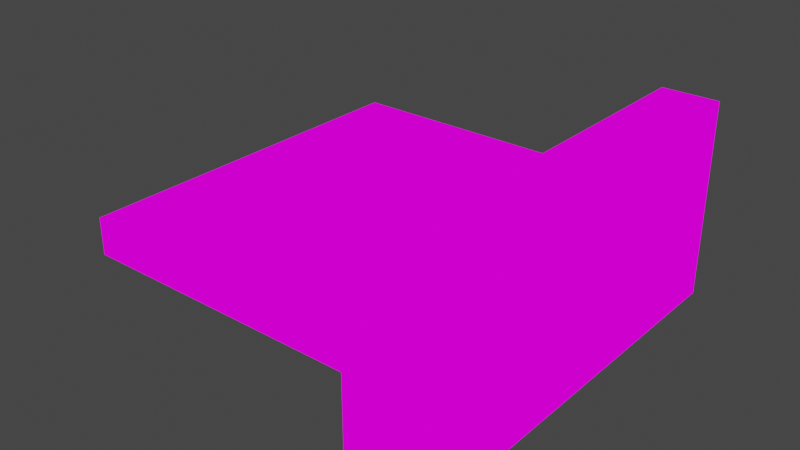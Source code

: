 # Source: broomws.blend  (saved by Blender 2.92.15; exported with 4.5.12 LTS)
import bpy
from mathutils import Matrix  # noqa: F401  (used for matrix-valued properties, if any)

bpy.ops.wm.read_factory_settings(use_empty=True)
scene = bpy.context.scene
scene.name = 'Scene'

# ---- collections
col_signbwroom = bpy.data.collections.new('SignBWRoom'); scene.collection.children.link(col_signbwroom)

# ---- images (referenced by path relative to the original .blend; pixels are not part of the script)
import os
ASSET_DIR = os.environ.get("B2B_ASSET_DIR", "")  # directory of the original .blend (textures are referenced by path, not embedded)
HERE = os.path.dirname(os.path.abspath(__file__))  # packed textures are extracted next to this script under _unpacked/

def load_image(name, relpath, width, height, colorspace="sRGB"):
    """Load a texture the original file referenced (path relative to the .blend, or extracted next to this script)."""
    p = next((c for c in (os.path.join(HERE, relpath), os.path.join(ASSET_DIR, relpath)) if relpath and os.path.exists(c)), "")
    if p:
        img = bpy.data.images.load(p, check_existing=True)
        img.name = name
    else:  # same state as the original file: an image datablock whose file is absent (Cycles renders it pink)
        img = bpy.data.images.new(name, width, height)
        img.source = "FILE"
        img.filepath = "//" + (relpath or name)
    img.colorspace_settings.name = colorspace
    return img
img_fb_bottom_png = load_image('fb_bottom.png', 'fb_bottom.png', 1024, 1024, 'sRGB')
img_broom_m_256x256__png = load_image('broom_m(256x256).png', 'broom_m(256x256).png', 1024, 1024, 'sRGB')
img_b_room_w_256x256__png = load_image('b_room_w(256x256).png', 'b_room_w(256x256).png', 1024, 1024, 'sRGB')

# ---- materials (node trees are filled in below, after node groups)
mat_fb_bottom = bpy.data.materials.new('fb_bottom')
mat_fb_bottom.use_transparent_shadow = False
mat_broom_m_256x256 = bpy.data.materials.new('broom_m(256x256)')
mat_broom_m_256x256.use_transparent_shadow = False
mat_b_room_w_256x256 = bpy.data.materials.new('b_room_w(256x256)')
mat_b_room_w_256x256.use_transparent_shadow = False

# ---- material node trees
mat_fb_bottom.use_nodes = True; mat_fb_bottom.node_tree.nodes.clear()
_N = mat_fb_bottom.node_tree.nodes; _L = mat_fb_bottom.node_tree.links
n0 = _N.new('ShaderNodeTexImage'); n0.name = 'Image Texture'; n0.location = (-124, 308)
n0.image = img_fb_bottom_png
n1 = _N.new('ShaderNodeOutputMaterial'); n1.name = 'Material Output'; n1.location = (266, 311)
_L.new(n0.outputs[0], n1.inputs[0])
n1.is_active_output = True
mat_broom_m_256x256.use_nodes = True; mat_broom_m_256x256.node_tree.nodes.clear()
_N = mat_broom_m_256x256.node_tree.nodes; _L = mat_broom_m_256x256.node_tree.links
n0 = _N.new('ShaderNodeOutputMaterial'); n0.name = 'Material Output'; n0.location = (300, 300)
n1 = _N.new('ShaderNodeTexImage'); n1.name = 'Image Texture'; n1.location = (-17, 298)
n1.image = img_broom_m_256x256__png
_L.new(n1.outputs[0], n0.inputs[0])
n0.is_active_output = True
mat_b_room_w_256x256.use_nodes = True; mat_b_room_w_256x256.node_tree.nodes.clear()
_N = mat_b_room_w_256x256.node_tree.nodes; _L = mat_b_room_w_256x256.node_tree.links
n0 = _N.new('ShaderNodeTexImage'); n0.name = 'Image Texture'; n0.location = (-35, 283)
n0.image = img_b_room_w_256x256__png
n1 = _N.new('ShaderNodeOutputMaterial'); n1.name = 'Material Output'; n1.location = (300, 300)
_L.new(n0.outputs[0], n1.inputs[0])
n1.is_active_output = True

# ---- world
world_world = bpy.data.worlds.new('World'); scene.world = world_world
world_world.use_nodes = True; world_world.node_tree.nodes.clear()
_N = world_world.node_tree.nodes; _L = world_world.node_tree.links
n0 = _N.new('ShaderNodeOutputWorld'); n0.name = 'World Output'; n0.location = (300, 300)
n1 = _N.new('ShaderNodeBackground'); n1.name = 'Background'; n1.location = (10, 300)
n1.inputs[0].default_value = (0.05088, 0.05088, 0.05088, 1.0)
_L.new(n1.outputs[0], n0.inputs[0])
n0.is_active_output = True
world_world.color = (0.05088, 0.05088, 0.05088)
world_world.use_sun_shadow = False
world_world.sun_shadow_jitter_overblur = 0.0

# ---- meshes
me_cube_001 = bpy.data.meshes.new('Cube.001')
me_cube_001.from_pydata([(-5.419, -45.67, -13.25), (-5.419, -45.67, 13.25), (-5.419, 13.25, -13.25), (-5.419, 13.25, 13.25), (2.198, -45.67, -13.25), (2.198, -45.67, 13.25), (2.198, 13.25, -13.25), (2.198, 13.25, 13.25), (-5.578, -40.72, -2.541), (-5.578, -40.72, 2.346), (-5.578, 8.164, -2.541), (-5.578, 8.164, 2.346), (-48.1, 8.164, -2.541), (-48.1, -40.72, -2.541), (-48.1, -40.72, 2.346), (-48.1, 8.164, 2.346)], [], [(0, 1, 9, 8), (2, 3, 7, 6), (6, 7, 5, 4), (4, 5, 1, 0), (2, 6, 4, 0), (7, 3, 1, 5), (10, 8, 13, 12), (1, 3, 11, 9), (2, 0, 8, 10), (3, 2, 10, 11), (13, 14, 15, 12), (11, 10, 12, 15), (8, 9, 14, 13), (9, 11, 15, 14)])
me_cube_001.polygons.foreach_set('material_index', [0, 0, 0, 0, 0, 0, 2, 0, 0, 0, 0, 0, 0, 2])
_uv = me_cube_001.uv_layers.new(name='UVMap')
_uv.uv.foreach_set('vector', [0.3565, 0.8613, 0.04202, 0.8613, 0.1714, 0.8025, 0.2294, 0.8025, 0.1892, 0.3281, 0.355, 0.3281, 0.355, 0.4938, 0.1892, 0.4938, 0.1892, 0.4938, 0.355, 0.4938, 0.355, 0.6595, 0.1892, 0.6595, 0.1892, 0.6595, 0.355, 0.6595, 0.355, 0.8253, 0.1892, 0.8253, 0.0235, 0.4938, 0.1892, 0.4938, 0.1892, 0.6595, 0.0235, 0.6595, 0.7379, 0.4659, 0.9036, 0.4659, 0.9036, 0.6316, 0.7379, 0.6316, 9.322e-05, 0.9999, 9.334e-05, 9.328e-05, 0.9908, 9.334e-05, 0.9908, 0.9999, 0.04202, 0.8613, 0.04203, 0.1622, 0.1714, 0.2226, 0.1714, 0.8025, 0.3565, 0.1622, 0.3565, 0.8613, 0.2294, 0.8025, 0.2294, 0.2226, 0.04203, 0.1622, 0.3565, 0.1622, 0.2294, 0.2226, 0.1714, 0.2226, 0.3401, 0.6429, 0.1289, 0.6429, 0.1289, 0.3447, 0.3401, 0.3447, 0.1289, 0.08541, 0.3401, 0.08541, 0.3401, 0.3447, 0.1289, 0.3447, 0.3401, 0.9022, 0.1289, 0.9022, 0.1289, 0.6429, 0.3401, 0.6429, 0.9846, 9.325e-05, 0.9846, 0.9999, 9.325e-05, 0.9999, 9.329e-05, 9.341e-05])
me_cube_001.materials.append(mat_fb_bottom)
me_cube_001.materials.append(mat_broom_m_256x256)
me_cube_001.materials.append(mat_b_room_w_256x256)
me_cube_001.use_remesh_fix_poles = True
me_cube_001.use_remesh_preserve_attributes = False
me_cube_001.use_mirror_vertex_groups = False
me_cube_001.update()

# ---- objects
ob_signbwroom = bpy.data.objects.new('SignBWRoom', me_cube_001)

# ---- transforms, parenting, visibility, modifiers, constraints
ob_signbwroom.location = (8.823, 19.15, 0.0)
ob_signbwroom.lineart.crease_threshold = 0.0

# ---- collection membership
col_signbwroom.objects.link(ob_signbwroom)

# ---- scene / render settings (as saved in the file)
scene.frame_start = 1; scene.frame_end = 250; scene.frame_set(141)
scene.render.engine = 'BLENDER_EEVEE_NEXT'
scene.cycles.use_denoising = False
scene.cycles.samples = 128
scene.cycles.sampling_pattern = 'TABULATED_SOBOL'
scene.cycles.use_adaptive_sampling = False
scene.cycles.use_light_tree = False
scene.view_settings.view_transform = 'Filmic'
scene.unit_settings.scale_length = 0.023
bpy.context.view_layer.update()

# ---- added for rendering (the .blend has no active camera and no usable light): camera, sun
cam_auto = bpy.data.cameras.new('AutoCamera')
cam_auto.lens = 50.0
cam_auto.sensor_width = 36.0
cam_auto.clip_end = 1329.6
ob_auto_camera = bpy.data.objects.new('AutoCamera', cam_auto)
scene.collection.objects.link(ob_auto_camera)
ob_auto_camera.location = (61.6312, -87.9768, 60.609)
ob_auto_camera.rotation_euler = (1.09748, -7.21219e-08, 0.694738)
scene.camera = ob_auto_camera
light_auto_sun = bpy.data.lights.new('AutoSun', 'SUN')
light_auto_sun.energy = 3.0
light_auto_sun.angle = 0.0523599
ob_auto_sun = bpy.data.objects.new('AutoSun', light_auto_sun)
scene.collection.objects.link(ob_auto_sun)
ob_auto_sun.rotation_euler = (0.872665, 0.174533, 0.523599)
bpy.context.view_layer.update()
